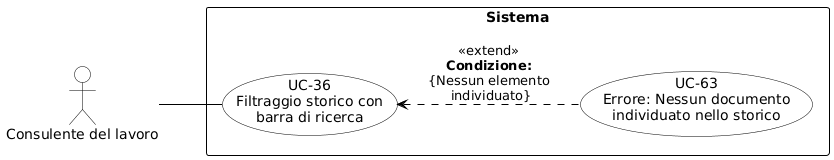

The diagram above was rendered by PlantUML. Its source (embedded in the PNG):
@startuml
skinparam shadowing false
skinparam defaultFontName Arial
left to right direction

skinparam usecase {
    BackgroundColor white
    BorderColor black
    ArrowColor black
}
skinparam actor {
    BackgroundColor white
    BorderColor black
}
skinparam rectangle {
    BorderColor black
    FontStyle bold
}

actor "Consulente del lavoro" as cdl

rectangle "Sistema" {
    usecase "UC-36\nFiltraggio storico con\nbarra di ricerca" as UC36
    usecase "UC-63\nErrore: Nessun documento\nindividuato nello storico" as UC63

    UC63 .up.> UC36 : «extend»\n<b>Condizione:</b>\n{Nessun elemento\n individuato}
}

cdl -- UC36
@enduml